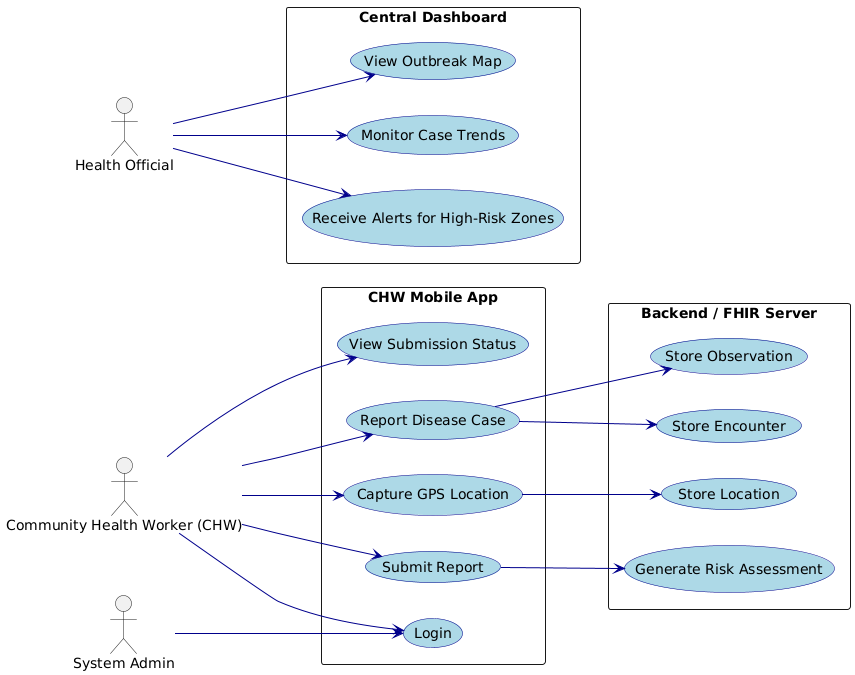

The diagram above was rendered by PlantUML. Its source (embedded in the PNG):
@startuml
left to right direction
skinparam packageStyle rectangle
skinparam usecase {
    BackgroundColor LightBlue
    BorderColor DarkBlue
    ArrowColor DarkBlue
}

actor "Community Health Worker (CHW)" as CHW
actor "Health Official" as Official
actor "System Admin" as Admin

package "CHW Mobile App" {
    usecase "Login" as UC1
    usecase "Report Disease Case" as UC2
    usecase "Capture GPS Location" as UC3
    usecase "Submit Report" as UC4
    usecase "View Submission Status" as UC5
}

package "Backend / FHIR Server" {
    usecase "Store Observation" as UC6
    usecase "Store Encounter" as UC7
    usecase "Store Location" as UC8
    usecase "Generate Risk Assessment" as UC9
}

package "Central Dashboard" {
    usecase "View Outbreak Map" as UC10
    usecase "Monitor Case Trends" as UC11
    usecase "Receive Alerts for High-Risk Zones" as UC12
}

' Actor interactions
CHW --> UC1
CHW --> UC2
CHW --> UC3
CHW --> UC4
CHW --> UC5

Admin --> UC1

UC2 --> UC6
UC2 --> UC7
UC3 --> UC8
UC4 --> UC9

Official --> UC10
Official --> UC11
Official --> UC12
@enduml